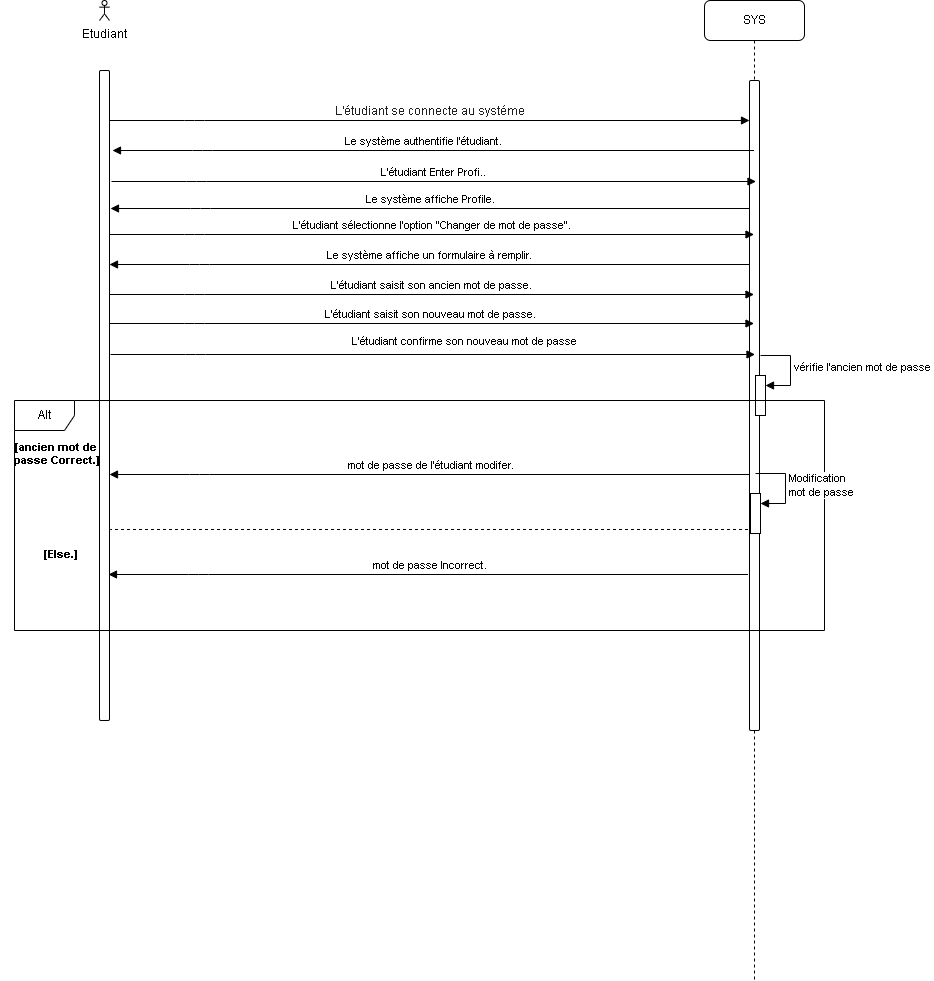

The diagram above was exported from draw.io. Its source (the exported page's mxGraphModel, read from the mxfile embedded in the PNG):
<mxGraphModel dx="1121" dy="507" grid="1" gridSize="10" guides="1" tooltips="1" connect="1" arrows="1" fold="1" page="1" pageScale="1" pageWidth="850" pageHeight="1100" background="#ffffff" math="0" shadow="0">
  <root>
    <mxCell id="0" />
    <mxCell id="1" parent="0" />
    <mxCell id="26saFDDMDOIaJ1rQC9W2-1" value="" style="html=1;points=[];perimeter=orthogonalPerimeter;outlineConnect=0;targetShapes=umlLifeline;portConstraint=eastwest;newEdgeStyle={&quot;edgeStyle&quot;:&quot;elbowEdgeStyle&quot;,&quot;elbow&quot;:&quot;vertical&quot;,&quot;curved&quot;:0,&quot;rounded&quot;:0};labelBackgroundColor=none;rounded=1;" vertex="1" parent="1">
      <mxGeometry x="495" y="240" width="10" height="650" as="geometry" />
    </mxCell>
    <mxCell id="26saFDDMDOIaJ1rQC9W2-2" value="SYS" style="shape=umlLifeline;perimeter=lifelinePerimeter;whiteSpace=wrap;html=1;container=0;dropTarget=0;collapsible=0;recursiveResize=0;outlineConnect=0;portConstraint=eastwest;newEdgeStyle={&quot;edgeStyle&quot;:&quot;elbowEdgeStyle&quot;,&quot;elbow&quot;:&quot;vertical&quot;,&quot;curved&quot;:0,&quot;rounded&quot;:0};labelBackgroundColor=none;rounded=1;" vertex="1" parent="1">
      <mxGeometry x="1100" y="170" width="100" height="980" as="geometry" />
    </mxCell>
    <mxCell id="26saFDDMDOIaJ1rQC9W2-3" value="" style="html=1;points=[];perimeter=orthogonalPerimeter;outlineConnect=0;targetShapes=umlLifeline;portConstraint=eastwest;newEdgeStyle={&quot;edgeStyle&quot;:&quot;elbowEdgeStyle&quot;,&quot;elbow&quot;:&quot;vertical&quot;,&quot;curved&quot;:0,&quot;rounded&quot;:0};labelBackgroundColor=none;rounded=1;" vertex="1" parent="26saFDDMDOIaJ1rQC9W2-2">
      <mxGeometry x="45" y="80" width="10" height="650" as="geometry" />
    </mxCell>
    <mxCell id="26saFDDMDOIaJ1rQC9W2-59" value="" style="html=1;points=[[0,0,0,0,5],[0,1,0,0,-5],[1,0,0,0,5],[1,1,0,0,-5]];perimeter=orthogonalPerimeter;outlineConnect=0;targetShapes=umlLifeline;portConstraint=eastwest;newEdgeStyle={&quot;curved&quot;:0,&quot;rounded&quot;:0};" vertex="1" parent="26saFDDMDOIaJ1rQC9W2-2">
      <mxGeometry x="51" y="375" width="10" height="40" as="geometry" />
    </mxCell>
    <mxCell id="26saFDDMDOIaJ1rQC9W2-60" value="vérifie l'ancien mot de passe" style="html=1;align=left;spacingLeft=2;endArrow=block;rounded=0;edgeStyle=orthogonalEdgeStyle;curved=0;rounded=0;" edge="1" target="26saFDDMDOIaJ1rQC9W2-59" parent="26saFDDMDOIaJ1rQC9W2-2">
      <mxGeometry relative="1" as="geometry">
        <mxPoint x="56" y="355" as="sourcePoint" />
        <Array as="points">
          <mxPoint x="86" y="385" />
        </Array>
      </mxGeometry>
    </mxCell>
    <mxCell id="26saFDDMDOIaJ1rQC9W2-4" value="&lt;div style=&quot;text-align: left;&quot;&gt;&lt;font style=&quot;font-size: 12px;&quot; face=&quot;Google Sans, Helvetica Neue, sans-serif&quot; color=&quot;#1f1f1f&quot;&gt;L'étudiant se connecte au systéme&lt;/font&gt;&lt;/div&gt;" style="html=1;verticalAlign=bottom;endArrow=block;edgeStyle=elbowEdgeStyle;elbow=horizontal;curved=0;rounded=1;labelBackgroundColor=none;fontColor=default;" edge="1" parent="1" source="26saFDDMDOIaJ1rQC9W2-1" target="26saFDDMDOIaJ1rQC9W2-3">
      <mxGeometry relative="1" as="geometry">
        <mxPoint x="605" y="300" as="sourcePoint" />
        <Array as="points">
          <mxPoint x="590" y="290" />
        </Array>
        <mxPoint as="offset" />
      </mxGeometry>
    </mxCell>
    <mxCell id="26saFDDMDOIaJ1rQC9W2-5" value="Etudiant" style="shape=umlActor;verticalLabelPosition=bottom;verticalAlign=top;html=1;labelBackgroundColor=none;rounded=1;" vertex="1" parent="1">
      <mxGeometry x="495" y="170" width="10" height="20" as="geometry" />
    </mxCell>
    <mxCell id="26saFDDMDOIaJ1rQC9W2-6" value="" style="html=1;verticalAlign=bottom;endArrow=block;edgeStyle=elbowEdgeStyle;elbow=vertical;curved=0;rounded=1;labelBackgroundColor=none;fontColor=default;" edge="1" parent="1" source="26saFDDMDOIaJ1rQC9W2-2">
      <mxGeometry x="-0.0006" relative="1" as="geometry">
        <mxPoint x="673" y="320" as="sourcePoint" />
        <Array as="points">
          <mxPoint x="598" y="320" />
        </Array>
        <mxPoint x="508" y="320" as="targetPoint" />
        <mxPoint as="offset" />
      </mxGeometry>
    </mxCell>
    <mxCell id="26saFDDMDOIaJ1rQC9W2-7" value="Le système authentifie l'étudiant." style="edgeLabel;html=1;align=center;verticalAlign=middle;resizable=0;points=[];labelBackgroundColor=none;rounded=1;" vertex="1" connectable="0" parent="26saFDDMDOIaJ1rQC9W2-6">
      <mxGeometry x="0.0397" y="4" relative="1" as="geometry">
        <mxPoint x="2" y="-14" as="offset" />
      </mxGeometry>
    </mxCell>
    <mxCell id="26saFDDMDOIaJ1rQC9W2-8" value="L'étudiant sélectionne l'option &quot;Changer de mot de passe&quot;." style="html=1;verticalAlign=bottom;endArrow=block;edgeStyle=elbowEdgeStyle;elbow=horizontal;curved=0;rounded=1;labelBackgroundColor=none;fontColor=default;" edge="1" parent="1">
      <mxGeometry x="0.0008" relative="1" as="geometry">
        <mxPoint x="505" y="404" as="sourcePoint" />
        <Array as="points">
          <mxPoint x="590" y="404" />
        </Array>
        <mxPoint x="1149.5" y="404" as="targetPoint" />
        <mxPoint as="offset" />
      </mxGeometry>
    </mxCell>
    <mxCell id="26saFDDMDOIaJ1rQC9W2-9" value="Le système affiche un formulaire à remplir." style="html=1;verticalAlign=bottom;endArrow=block;edgeStyle=elbowEdgeStyle;elbow=vertical;curved=0;rounded=1;labelBackgroundColor=none;fontColor=default;" edge="1" parent="1">
      <mxGeometry relative="1" as="geometry">
        <mxPoint x="1144.5" y="434" as="sourcePoint" />
        <Array as="points">
          <mxPoint x="595" y="434" />
        </Array>
        <mxPoint x="505" y="434" as="targetPoint" />
      </mxGeometry>
    </mxCell>
    <mxCell id="26saFDDMDOIaJ1rQC9W2-10" value="L'étudiant&amp;nbsp;saisit son ancien mot de passe." style="html=1;verticalAlign=bottom;endArrow=block;edgeStyle=elbowEdgeStyle;elbow=vertical;curved=0;rounded=1;labelBackgroundColor=none;fontColor=default;" edge="1" parent="1">
      <mxGeometry x="0.0005" relative="1" as="geometry">
        <mxPoint x="505" y="464" as="sourcePoint" />
        <Array as="points">
          <mxPoint x="590" y="464" />
        </Array>
        <mxPoint x="1149.5" y="464" as="targetPoint" />
        <mxPoint as="offset" />
      </mxGeometry>
    </mxCell>
    <mxCell id="26saFDDMDOIaJ1rQC9W2-55" value="L'étudiant Enter Profi.." style="html=1;verticalAlign=bottom;endArrow=block;edgeStyle=elbowEdgeStyle;elbow=horizontal;curved=0;rounded=1;labelBackgroundColor=none;fontColor=default;" edge="1" parent="1">
      <mxGeometry x="0.0003" relative="1" as="geometry">
        <mxPoint x="507" y="351" as="sourcePoint" />
        <Array as="points">
          <mxPoint x="592" y="351" />
        </Array>
        <mxPoint x="1151.5" y="351" as="targetPoint" />
        <mxPoint as="offset" />
      </mxGeometry>
    </mxCell>
    <mxCell id="26saFDDMDOIaJ1rQC9W2-56" value="Le système affiche Profile." style="html=1;verticalAlign=bottom;endArrow=block;edgeStyle=elbowEdgeStyle;elbow=vertical;curved=0;rounded=1;labelBackgroundColor=none;fontColor=default;" edge="1" parent="1">
      <mxGeometry relative="1" as="geometry">
        <mxPoint x="1145.5" y="378" as="sourcePoint" />
        <Array as="points">
          <mxPoint x="596" y="378" />
        </Array>
        <mxPoint x="506" y="378" as="targetPoint" />
      </mxGeometry>
    </mxCell>
    <mxCell id="26saFDDMDOIaJ1rQC9W2-57" value="L'étudiant&amp;nbsp;saisit son nouveau mot de passe.&amp;nbsp;" style="html=1;verticalAlign=bottom;endArrow=block;edgeStyle=elbowEdgeStyle;elbow=vertical;curved=0;rounded=1;labelBackgroundColor=none;fontColor=default;" edge="1" parent="1">
      <mxGeometry x="0.0005" relative="1" as="geometry">
        <mxPoint x="505" y="493" as="sourcePoint" />
        <Array as="points">
          <mxPoint x="590" y="493" />
        </Array>
        <mxPoint x="1149.5" y="493" as="targetPoint" />
        <mxPoint as="offset" />
      </mxGeometry>
    </mxCell>
    <mxCell id="26saFDDMDOIaJ1rQC9W2-58" value="L'étudiant&amp;nbsp;confirme son nouveau mot de passe" style="html=1;verticalAlign=bottom;endArrow=block;edgeStyle=elbowEdgeStyle;elbow=vertical;curved=0;rounded=1;labelBackgroundColor=none;fontColor=default;" edge="1" parent="1">
      <mxGeometry x="0.0985" y="4" relative="1" as="geometry">
        <mxPoint x="506" y="524" as="sourcePoint" />
        <Array as="points">
          <mxPoint x="591" y="524" />
        </Array>
        <mxPoint x="1150.5" y="524" as="targetPoint" />
        <mxPoint as="offset" />
      </mxGeometry>
    </mxCell>
    <mxCell id="26saFDDMDOIaJ1rQC9W2-61" value="Alt" style="shape=umlFrame;whiteSpace=wrap;html=1;pointerEvents=0;" vertex="1" parent="1">
      <mxGeometry x="410" y="570" width="810" height="230" as="geometry" />
    </mxCell>
    <mxCell id="26saFDDMDOIaJ1rQC9W2-62" value="&lt;font style=&quot;font-size: 11px;&quot;&gt;&lt;b&gt;[ancien&amp;nbsp;&lt;/b&gt;&lt;/font&gt;&lt;b style=&quot;font-size: 11px; background-color: initial;&quot;&gt;mot&amp;nbsp;&lt;span style=&quot;background-color: initial;&quot;&gt;de&lt;/span&gt;&lt;/b&gt;&lt;div style=&quot;font-size: 11px;&quot;&gt;&lt;font style=&quot;font-size: 11px;&quot;&gt;&lt;b&gt;&amp;nbsp;passe Correct.]&lt;/b&gt;&lt;/font&gt;&lt;/div&gt;" style="text;html=1;align=center;verticalAlign=middle;resizable=0;points=[];autosize=1;strokeColor=none;fillColor=none;" vertex="1" parent="1">
      <mxGeometry x="396" y="603" width="110" height="40" as="geometry" />
    </mxCell>
    <mxCell id="26saFDDMDOIaJ1rQC9W2-64" value="&amp;nbsp;mot de passe de l'étudiant modifer." style="html=1;verticalAlign=bottom;endArrow=block;edgeStyle=elbowEdgeStyle;elbow=vertical;curved=0;rounded=1;labelBackgroundColor=none;fontColor=default;" edge="1" parent="1">
      <mxGeometry relative="1" as="geometry">
        <mxPoint x="1144.5" y="644" as="sourcePoint" />
        <Array as="points">
          <mxPoint x="595" y="644" />
        </Array>
        <mxPoint x="505" y="644" as="targetPoint" />
      </mxGeometry>
    </mxCell>
    <mxCell id="26saFDDMDOIaJ1rQC9W2-72" value="" style="endArrow=none;dashed=1;html=1;rounded=0;targetPerimeterSpacing=12;jumpSize=11;sourcePerimeterSpacing=4;endSize=12;startSize=10;" edge="1" parent="1">
      <mxGeometry width="50" height="50" relative="1" as="geometry">
        <mxPoint x="1149.5" y="699" as="sourcePoint" />
        <mxPoint x="506" y="699" as="targetPoint" />
      </mxGeometry>
    </mxCell>
    <mxCell id="26saFDDMDOIaJ1rQC9W2-75" value="&lt;font style=&quot;font-size: 11px;&quot;&gt;&lt;b&gt;[Else&lt;/b&gt;&lt;/font&gt;&lt;b style=&quot;font-size: 11px; background-color: initial;&quot;&gt;.]&lt;/b&gt;" style="text;html=1;align=center;verticalAlign=middle;resizable=0;points=[];autosize=1;strokeColor=none;fillColor=none;" vertex="1" parent="1">
      <mxGeometry x="426" y="709" width="60" height="30" as="geometry" />
    </mxCell>
    <mxCell id="26saFDDMDOIaJ1rQC9W2-76" value="&amp;nbsp;mot de passe Incorrect." style="html=1;verticalAlign=bottom;endArrow=block;edgeStyle=elbowEdgeStyle;elbow=vertical;curved=0;rounded=1;labelBackgroundColor=none;fontColor=default;" edge="1" parent="1">
      <mxGeometry relative="1" as="geometry">
        <mxPoint x="1143.5" y="744" as="sourcePoint" />
        <Array as="points">
          <mxPoint x="594" y="744" />
        </Array>
        <mxPoint x="504" y="744" as="targetPoint" />
      </mxGeometry>
    </mxCell>
    <mxCell id="26saFDDMDOIaJ1rQC9W2-77" value="" style="html=1;points=[[0,0,0,0,5],[0,1,0,0,-5],[1,0,0,0,5],[1,1,0,0,-5]];perimeter=orthogonalPerimeter;outlineConnect=0;targetShapes=umlLifeline;portConstraint=eastwest;newEdgeStyle={&quot;curved&quot;:0,&quot;rounded&quot;:0};" vertex="1" parent="1">
      <mxGeometry x="1146" y="663" width="10" height="40" as="geometry" />
    </mxCell>
    <mxCell id="26saFDDMDOIaJ1rQC9W2-78" value="Modification&amp;nbsp;&lt;br&gt;mot de passe" style="html=1;align=left;spacingLeft=2;endArrow=block;rounded=0;edgeStyle=orthogonalEdgeStyle;curved=0;rounded=0;" edge="1" target="26saFDDMDOIaJ1rQC9W2-77" parent="1">
      <mxGeometry relative="1" as="geometry">
        <mxPoint x="1151" y="643" as="sourcePoint" />
        <Array as="points">
          <mxPoint x="1181" y="673" />
        </Array>
      </mxGeometry>
    </mxCell>
  </root>
</mxGraphModel>